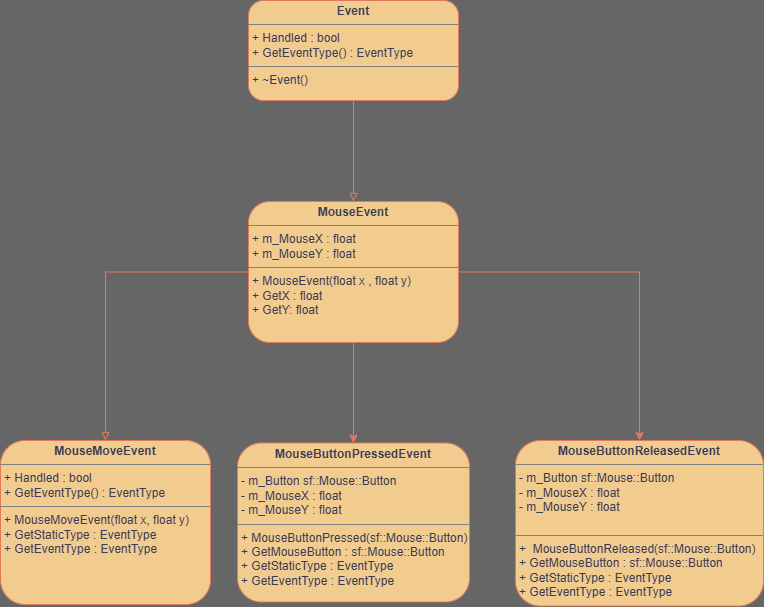

The diagram above was exported from draw.io. Its source (the exported page's mxGraphModel, read from the mxfile embedded in the PNG):
<mxGraphModel dx="1622" dy="1105" grid="0" gridSize="10" guides="1" tooltips="1" connect="1" arrows="1" fold="1" page="1" pageScale="1" pageWidth="850" pageHeight="1100" background="#666666" math="0" shadow="0">
  <root>
    <mxCell id="0" />
    <mxCell id="1" parent="0" />
    <mxCell id="xXWgTXj23IZaUD5NEjhI-13" edge="1" parent="1" source="xefjfSf1sYKekCMoz-ZE-1" style="edgeStyle=orthogonalEdgeStyle;rounded=0;orthogonalLoop=1;jettySize=auto;html=1;entryX=0.5;entryY=0;entryDx=0;entryDy=0;strokeColor=#E07A5F;fontColor=#393C56;fillColor=#F2CC8F;endArrow=block;endFill=0;" target="xXWgTXj23IZaUD5NEjhI-12">
      <mxGeometry relative="1" as="geometry" />
    </mxCell>
    <mxCell id="xefjfSf1sYKekCMoz-ZE-1" parent="1" style="verticalAlign=top;align=left;overflow=fill;html=1;whiteSpace=wrap;labelBackgroundColor=none;rounded=1;fillColor=#F2CC8F;strokeColor=#E07A5F;fontColor=#393C56;" value="&lt;p style=&quot;margin:0px;margin-top:4px;text-align:center;&quot;&gt;&lt;b&gt;Event&lt;/b&gt;&lt;/p&gt;&lt;hr size=&quot;1&quot; style=&quot;border-style:solid;&quot;&gt;&lt;p style=&quot;margin:0px;margin-left:4px;&quot;&gt;+ Handled : bool&lt;/p&gt;&lt;p style=&quot;margin:0px;margin-left:4px;&quot;&gt;+ GetEventType() : EventType&lt;/p&gt;&lt;hr size=&quot;1&quot; style=&quot;border-style:solid;&quot;&gt;&lt;p style=&quot;margin:0px;margin-left:4px;&quot;&gt;+ ~Event()&lt;/p&gt;&lt;p style=&quot;margin:0px;margin-left:4px;&quot;&gt;&lt;br&gt;&lt;/p&gt;" vertex="1">
      <mxGeometry height="100" width="210" x="-40" y="280" as="geometry" />
    </mxCell>
    <mxCell id="xXWgTXj23IZaUD5NEjhI-15" edge="1" parent="1" source="xXWgTXj23IZaUD5NEjhI-12" style="edgeStyle=orthogonalEdgeStyle;rounded=0;orthogonalLoop=1;jettySize=auto;html=1;entryX=0.5;entryY=0;entryDx=0;entryDy=0;strokeColor=#E07A5F;fontColor=#393C56;fillColor=#F2CC8F;endArrow=block;endFill=0;" target="xXWgTXj23IZaUD5NEjhI-14">
      <mxGeometry relative="1" as="geometry" />
    </mxCell>
    <mxCell id="xXWgTXj23IZaUD5NEjhI-18" edge="1" parent="1" source="xXWgTXj23IZaUD5NEjhI-12" style="edgeStyle=orthogonalEdgeStyle;rounded=0;orthogonalLoop=1;jettySize=auto;html=1;strokeColor=#E07A5F;fontColor=#393C56;fillColor=#F2CC8F;" target="xXWgTXj23IZaUD5NEjhI-16">
      <mxGeometry relative="1" as="geometry" />
    </mxCell>
    <mxCell id="xXWgTXj23IZaUD5NEjhI-20" edge="1" parent="1" source="xXWgTXj23IZaUD5NEjhI-12" style="edgeStyle=orthogonalEdgeStyle;rounded=0;orthogonalLoop=1;jettySize=auto;html=1;entryX=0.5;entryY=0;entryDx=0;entryDy=0;strokeColor=#E07A5F;fontColor=#393C56;fillColor=#F2CC8F;" target="xXWgTXj23IZaUD5NEjhI-19">
      <mxGeometry relative="1" as="geometry" />
    </mxCell>
    <mxCell id="xXWgTXj23IZaUD5NEjhI-12" parent="1" style="verticalAlign=top;align=left;overflow=fill;html=1;whiteSpace=wrap;labelBackgroundColor=none;rounded=1;fillColor=#F2CC8F;strokeColor=#E07A5F;fontColor=#393C56;" value="&lt;p style=&quot;margin:0px;margin-top:4px;text-align:center;&quot;&gt;&lt;b&gt;MouseEvent&lt;/b&gt;&lt;/p&gt;&lt;hr size=&quot;1&quot; style=&quot;border-style:solid;&quot;&gt;&lt;p style=&quot;margin:0px;margin-left:4px;&quot;&gt;+ m_MouseX : float&lt;/p&gt;&lt;p style=&quot;margin:0px;margin-left:4px;&quot;&gt;+ m_MouseY : float&lt;/p&gt;&lt;hr size=&quot;1&quot; style=&quot;border-style:solid;&quot;&gt;&lt;p style=&quot;margin:0px;margin-left:4px;&quot;&gt;+ MouseEvent(float x , float y)&lt;/p&gt;&lt;p style=&quot;margin:0px;margin-left:4px;&quot;&gt;+ GetX : float&lt;/p&gt;&lt;p style=&quot;margin:0px;margin-left:4px;&quot;&gt;+ GetY: float&lt;/p&gt;&lt;p style=&quot;margin:0px;margin-left:4px;&quot;&gt;&lt;br&gt;&lt;/p&gt;" vertex="1">
      <mxGeometry height="141" width="210" x="-40" y="481" as="geometry" />
    </mxCell>
    <mxCell id="xXWgTXj23IZaUD5NEjhI-14" parent="1" style="verticalAlign=top;align=left;overflow=fill;html=1;whiteSpace=wrap;labelBackgroundColor=none;rounded=1;fillColor=#F2CC8F;strokeColor=#E07A5F;fontColor=#393C56;" value="&lt;p style=&quot;margin:0px;margin-top:4px;text-align:center;&quot;&gt;&lt;b&gt;MouseMoveEvent&lt;/b&gt;&lt;/p&gt;&lt;hr size=&quot;1&quot; style=&quot;border-style:solid;&quot;&gt;&lt;p style=&quot;margin:0px;margin-left:4px;&quot;&gt;+ Handled : bool&lt;/p&gt;&lt;p style=&quot;margin:0px;margin-left:4px;&quot;&gt;+ GetEventType() : EventType&lt;/p&gt;&lt;hr size=&quot;1&quot; style=&quot;border-style:solid;&quot;&gt;&lt;p style=&quot;margin:0px;margin-left:4px;&quot;&gt;+ MouseMoveEvent(float x, float y)&lt;/p&gt;&lt;p style=&quot;margin:0px;margin-left:4px;&quot;&gt;+ GetStaticType : EventType&lt;/p&gt;&lt;p style=&quot;margin:0px;margin-left:4px;&quot;&gt;+ GetEventType : EventType&lt;/p&gt;&lt;p style=&quot;margin:0px;margin-left:4px;&quot;&gt;&lt;br&gt;&lt;/p&gt;" vertex="1">
      <mxGeometry height="164" width="210" x="-288" y="720" as="geometry" />
    </mxCell>
    <mxCell id="xXWgTXj23IZaUD5NEjhI-16" parent="1" style="verticalAlign=top;align=left;overflow=fill;html=1;whiteSpace=wrap;labelBackgroundColor=none;rounded=1;fillColor=#F2CC8F;strokeColor=#E07A5F;fontColor=#393C56;" value="&lt;p style=&quot;margin:0px;margin-top:4px;text-align:center;&quot;&gt;&lt;b&gt;MouseButtonPressedEvent&lt;/b&gt;&lt;/p&gt;&lt;hr size=&quot;1&quot; style=&quot;border-style:solid;&quot;&gt;&lt;p style=&quot;margin:0px;margin-left:4px;&quot;&gt;- m_Button sf::Mouse::Button&lt;/p&gt;&lt;p style=&quot;margin:0px;margin-left:4px;&quot;&gt;- m_MouseX : float&lt;/p&gt;&lt;p style=&quot;margin:0px;margin-left:4px;&quot;&gt;- m_MouseY : float&lt;/p&gt;&lt;hr size=&quot;1&quot; style=&quot;border-style:solid;&quot;&gt;&lt;p style=&quot;margin:0px;margin-left:4px;&quot;&gt;+ MouseButtonPressed(sf::Mouse::Button)&lt;/p&gt;&lt;p style=&quot;margin:0px;margin-left:4px;&quot;&gt;+ GetMouseButton : sf::Mouse::Button&lt;/p&gt;&lt;p style=&quot;margin:0px;margin-left:4px;&quot;&gt;+ GetStaticType : EventType&lt;/p&gt;&lt;p style=&quot;margin:0px;margin-left:4px;&quot;&gt;+&amp;nbsp;&lt;span style=&quot;background-color: transparent; color: light-dark(rgb(57, 60, 86), rgb(182, 184, 207));&quot;&gt;GetEventType : EventType&lt;/span&gt;&lt;/p&gt;" vertex="1">
      <mxGeometry height="159" width="232" x="-51" y="722.5" as="geometry" />
    </mxCell>
    <mxCell id="xXWgTXj23IZaUD5NEjhI-19" parent="1" style="verticalAlign=top;align=left;overflow=fill;html=1;whiteSpace=wrap;labelBackgroundColor=none;rounded=1;fillColor=#F2CC8F;strokeColor=#E07A5F;fontColor=#393C56;" value="&lt;p style=&quot;margin:0px;margin-top:4px;text-align:center;&quot;&gt;&lt;b&gt;MouseButtonReleasedEvent&lt;/b&gt;&lt;/p&gt;&lt;hr size=&quot;1&quot; style=&quot;border-style:solid;&quot;&gt;&lt;p style=&quot;margin:0px;margin-left:4px;&quot;&gt;- m_Button sf::Mouse::Button&lt;/p&gt;&lt;p style=&quot;margin: 0px 0px 0px 4px;&quot;&gt;- m_MouseX : float&lt;/p&gt;&lt;p style=&quot;margin: 0px 0px 0px 4px;&quot;&gt;- m_MouseY : float&lt;/p&gt;&lt;div&gt;&lt;br&gt;&lt;/div&gt;&lt;hr size=&quot;1&quot; style=&quot;border-style:solid;&quot;&gt;&lt;p style=&quot;margin:0px;margin-left:4px;&quot;&gt;+&amp;nbsp;&lt;span style=&quot;background-color: transparent; color: light-dark(rgb(57, 60, 86), rgb(182, 184, 207));&quot;&gt;&amp;nbsp;&lt;/span&gt;&lt;span style=&quot;background-color: transparent; color: light-dark(rgb(57, 60, 86), rgb(182, 184, 207));&quot;&gt;MouseButtonReleased(sf::Mouse::Button)&lt;/span&gt;&lt;/p&gt;&lt;p style=&quot;margin: 0px 0px 0px 4px;&quot;&gt;+ GetMouseButton : sf::Mouse::Button&lt;/p&gt;&lt;p style=&quot;margin: 0px 0px 0px 4px;&quot;&gt;+ GetStaticType : EventType&lt;/p&gt;&lt;p style=&quot;margin: 0px 0px 0px 4px;&quot;&gt;+&amp;nbsp;&lt;span style=&quot;background-color: transparent; color: light-dark(rgb(57, 60, 86), rgb(182, 184, 207));&quot;&gt;GetEventType : EventType&lt;/span&gt;&lt;/p&gt;&lt;p style=&quot;margin:0px;margin-left:4px;&quot;&gt;&lt;br&gt;&lt;/p&gt;" vertex="1">
      <mxGeometry height="165.5" width="248" x="227" y="720" as="geometry" />
    </mxCell>
  </root>
</mxGraphModel>